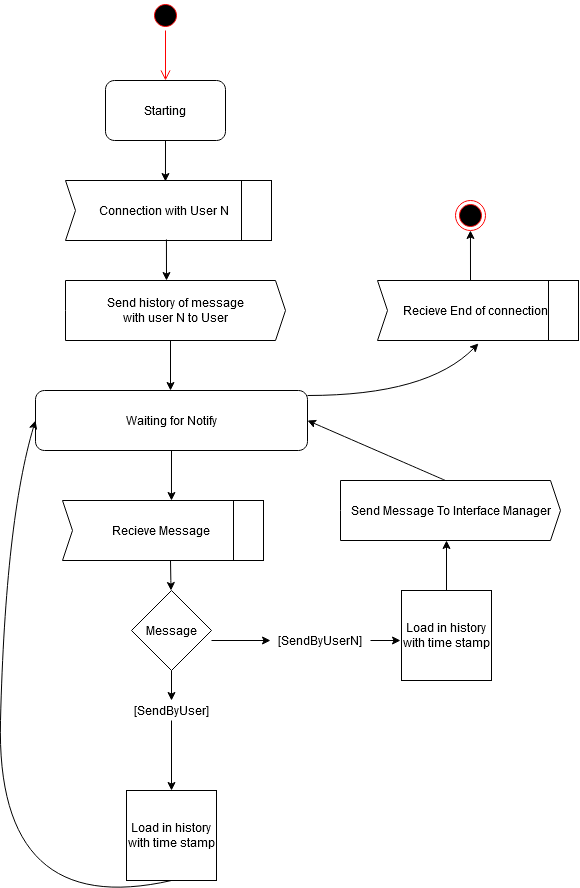

The diagram above was exported from draw.io. Its source (the exported page's mxGraphModel, read from the mxfile embedded in the PNG):
<mxGraphModel dx="1025" dy="404" grid="1" gridSize="10" guides="1" tooltips="1" connect="1" arrows="1" fold="1" page="1" pageScale="1" pageWidth="827" pageHeight="1169" math="0" shadow="0">
  <root>
    <mxCell id="0" />
    <mxCell id="1" parent="0" />
    <mxCell id="TcMv_WhVfZYgaNSL3sId-2" value="Starting" style="rounded=1;whiteSpace=wrap;html=1;" vertex="1" parent="1">
      <mxGeometry x="120" y="80" width="120" height="60" as="geometry" />
    </mxCell>
    <mxCell id="TcMv_WhVfZYgaNSL3sId-3" value="" style="ellipse;html=1;shape=startState;fillColor=#000000;strokeColor=#ff0000;" vertex="1" parent="1">
      <mxGeometry x="165" width="30" height="30" as="geometry" />
    </mxCell>
    <mxCell id="TcMv_WhVfZYgaNSL3sId-4" value="" style="edgeStyle=orthogonalEdgeStyle;html=1;verticalAlign=bottom;endArrow=open;endSize=8;strokeColor=#ff0000;" edge="1" source="TcMv_WhVfZYgaNSL3sId-3" parent="1">
      <mxGeometry relative="1" as="geometry">
        <mxPoint x="180" y="80" as="targetPoint" />
      </mxGeometry>
    </mxCell>
    <mxCell id="TcMv_WhVfZYgaNSL3sId-5" value="Connection with User N" style="html=1;shadow=0;dashed=0;align=center;verticalAlign=middle;shape=mxgraph.arrows2.arrow;dy=0;dx=10;notch=10;" vertex="1" parent="1">
      <mxGeometry x="80" y="180" width="196" height="60" as="geometry" />
    </mxCell>
    <mxCell id="TcMv_WhVfZYgaNSL3sId-6" value="" style="rounded=0;whiteSpace=wrap;html=1;" vertex="1" parent="1">
      <mxGeometry x="256" y="180" width="30" height="60" as="geometry" />
    </mxCell>
    <mxCell id="TcMv_WhVfZYgaNSL3sId-12" value="" style="endArrow=classic;html=1;exitX=0.5;exitY=1;exitDx=0;exitDy=0;entryX=0.51;entryY=0.017;entryDx=0;entryDy=0;entryPerimeter=0;" edge="1" parent="1" source="TcMv_WhVfZYgaNSL3sId-2" target="TcMv_WhVfZYgaNSL3sId-5">
      <mxGeometry width="50" height="50" relative="1" as="geometry">
        <mxPoint x="500" y="230" as="sourcePoint" />
        <mxPoint x="550" y="180" as="targetPoint" />
      </mxGeometry>
    </mxCell>
    <mxCell id="TcMv_WhVfZYgaNSL3sId-13" value="" style="endArrow=classic;html=1;exitX=0.515;exitY=0.983;exitDx=0;exitDy=0;exitPerimeter=0;" edge="1" parent="1" source="TcMv_WhVfZYgaNSL3sId-5">
      <mxGeometry width="50" height="50" relative="1" as="geometry">
        <mxPoint x="360" y="230" as="sourcePoint" />
        <mxPoint x="181" y="280" as="targetPoint" />
      </mxGeometry>
    </mxCell>
    <mxCell id="TcMv_WhVfZYgaNSL3sId-14" value="&lt;div&gt;Send history of message &lt;br&gt;&lt;/div&gt;&lt;div&gt;with user N to User&lt;/div&gt;" style="html=1;shadow=0;dashed=0;align=center;verticalAlign=middle;shape=mxgraph.arrows2.arrow;dy=0;dx=10;notch=0;" vertex="1" parent="1">
      <mxGeometry x="80" y="280" width="220" height="60" as="geometry" />
    </mxCell>
    <mxCell id="TcMv_WhVfZYgaNSL3sId-15" value="" style="endArrow=classic;html=1;exitX=0;exitY=0;exitDx=105;exitDy=60;exitPerimeter=0;" edge="1" parent="1" source="TcMv_WhVfZYgaNSL3sId-14">
      <mxGeometry width="50" height="50" relative="1" as="geometry">
        <mxPoint x="360" y="300" as="sourcePoint" />
        <mxPoint x="185" y="390" as="targetPoint" />
      </mxGeometry>
    </mxCell>
    <mxCell id="TcMv_WhVfZYgaNSL3sId-18" value="Message" style="rhombus;whiteSpace=wrap;html=1;" vertex="1" parent="1">
      <mxGeometry x="146" y="590" width="80" height="80" as="geometry" />
    </mxCell>
    <mxCell id="TcMv_WhVfZYgaNSL3sId-19" value="" style="endArrow=classic;html=1;" edge="1" parent="1">
      <mxGeometry width="50" height="50" relative="1" as="geometry">
        <mxPoint x="226" y="640" as="sourcePoint" />
        <mxPoint x="285" y="640" as="targetPoint" />
      </mxGeometry>
    </mxCell>
    <mxCell id="TcMv_WhVfZYgaNSL3sId-20" value="&lt;div&gt;&lt;br&gt;&lt;/div&gt;&lt;div&gt;[SendByUserN]&lt;/div&gt;&lt;div&gt;&lt;br&gt;&lt;/div&gt;" style="text;html=1;strokeColor=none;fillColor=none;align=center;verticalAlign=middle;whiteSpace=wrap;rounded=0;" vertex="1" parent="1">
      <mxGeometry x="315" y="630" width="40" height="20" as="geometry" />
    </mxCell>
    <mxCell id="TcMv_WhVfZYgaNSL3sId-21" value="" style="endArrow=classic;html=1;entryX=0;entryY=0.5;entryDx=0;entryDy=0;entryPerimeter=0;" edge="1" parent="1">
      <mxGeometry width="50" height="50" relative="1" as="geometry">
        <mxPoint x="385" y="640" as="sourcePoint" />
        <mxPoint x="415" y="640" as="targetPoint" />
      </mxGeometry>
    </mxCell>
    <mxCell id="TcMv_WhVfZYgaNSL3sId-22" value="Load in history with time stamp" style="whiteSpace=wrap;html=1;aspect=fixed;" vertex="1" parent="1">
      <mxGeometry x="416" y="590" width="90" height="90" as="geometry" />
    </mxCell>
    <mxCell id="TcMv_WhVfZYgaNSL3sId-23" value="" style="endArrow=classic;html=1;exitX=0.5;exitY=0;exitDx=0;exitDy=0;" edge="1" parent="1" source="TcMv_WhVfZYgaNSL3sId-22">
      <mxGeometry width="50" height="50" relative="1" as="geometry">
        <mxPoint x="356" y="550" as="sourcePoint" />
        <mxPoint x="461" y="540" as="targetPoint" />
      </mxGeometry>
    </mxCell>
    <mxCell id="TcMv_WhVfZYgaNSL3sId-24" value="Send Message To Interface Manager" style="html=1;shadow=0;dashed=0;align=center;verticalAlign=middle;shape=mxgraph.arrows2.arrow;dy=0;dx=10;notch=0;" vertex="1" parent="1">
      <mxGeometry x="355" y="480" width="220" height="60" as="geometry" />
    </mxCell>
    <mxCell id="TcMv_WhVfZYgaNSL3sId-25" value="" style="curved=1;endArrow=classic;html=1;exitX=0;exitY=0;exitDx=105;exitDy=0;exitPerimeter=0;entryX=1;entryY=0.5;entryDx=0;entryDy=0;" edge="1" parent="1" source="TcMv_WhVfZYgaNSL3sId-24" target="TcMv_WhVfZYgaNSL3sId-26">
      <mxGeometry width="50" height="50" relative="1" as="geometry">
        <mxPoint x="360" y="450" as="sourcePoint" />
        <mxPoint x="260" y="620" as="targetPoint" />
        <Array as="points" />
      </mxGeometry>
    </mxCell>
    <mxCell id="TcMv_WhVfZYgaNSL3sId-26" value="Waiting for Notify" style="rounded=1;whiteSpace=wrap;html=1;" vertex="1" parent="1">
      <mxGeometry x="50" y="390" width="272" height="60" as="geometry" />
    </mxCell>
    <mxCell id="TcMv_WhVfZYgaNSL3sId-27" value="Recieve Message" style="html=1;shadow=0;dashed=0;align=center;verticalAlign=middle;shape=mxgraph.arrows2.arrow;dy=0;dx=10;notch=10;" vertex="1" parent="1">
      <mxGeometry x="77" y="500" width="196" height="60" as="geometry" />
    </mxCell>
    <mxCell id="TcMv_WhVfZYgaNSL3sId-28" value="" style="rounded=0;whiteSpace=wrap;html=1;" vertex="1" parent="1">
      <mxGeometry x="248" y="500" width="30" height="60" as="geometry" />
    </mxCell>
    <mxCell id="TcMv_WhVfZYgaNSL3sId-29" value="" style="endArrow=classic;html=1;exitX=0.5;exitY=1;exitDx=0;exitDy=0;entryX=0.556;entryY=0;entryDx=0;entryDy=0;entryPerimeter=0;" edge="1" parent="1" source="TcMv_WhVfZYgaNSL3sId-26" target="TcMv_WhVfZYgaNSL3sId-27">
      <mxGeometry width="50" height="50" relative="1" as="geometry">
        <mxPoint x="162" y="490" as="sourcePoint" />
        <mxPoint x="212" y="440" as="targetPoint" />
      </mxGeometry>
    </mxCell>
    <mxCell id="TcMv_WhVfZYgaNSL3sId-30" value="" style="endArrow=classic;html=1;entryX=0.556;entryY=0;entryDx=0;entryDy=0;entryPerimeter=0;" edge="1" parent="1">
      <mxGeometry width="50" height="50" relative="1" as="geometry">
        <mxPoint x="185" y="560" as="sourcePoint" />
        <mxPoint x="185.4960000000001" y="590" as="targetPoint" />
        <Array as="points">
          <mxPoint x="185.51999999999998" y="590" />
        </Array>
      </mxGeometry>
    </mxCell>
    <mxCell id="TcMv_WhVfZYgaNSL3sId-32" value="Recieve End of connection" style="html=1;shadow=0;dashed=0;align=center;verticalAlign=middle;shape=mxgraph.arrows2.arrow;dy=0;dx=10;notch=10;" vertex="1" parent="1">
      <mxGeometry x="392" y="280" width="196" height="60" as="geometry" />
    </mxCell>
    <mxCell id="TcMv_WhVfZYgaNSL3sId-33" value="" style="rounded=0;whiteSpace=wrap;html=1;" vertex="1" parent="1">
      <mxGeometry x="563" y="280" width="30" height="60" as="geometry" />
    </mxCell>
    <mxCell id="TcMv_WhVfZYgaNSL3sId-34" value="" style="curved=1;endArrow=classic;html=1;exitX=1;exitY=0.25;exitDx=0;exitDy=0;entryX=0.515;entryY=1.05;entryDx=0;entryDy=0;entryPerimeter=0;" edge="1" parent="1" target="TcMv_WhVfZYgaNSL3sId-32">
      <mxGeometry width="50" height="50" relative="1" as="geometry">
        <mxPoint x="322" y="395" as="sourcePoint" />
        <mxPoint x="272" y="320" as="targetPoint" />
        <Array as="points">
          <mxPoint x="442" y="395" />
        </Array>
      </mxGeometry>
    </mxCell>
    <mxCell id="TcMv_WhVfZYgaNSL3sId-36" value="" style="endArrow=classic;html=1;exitX=0;exitY=0;exitDx=93;exitDy=0;exitPerimeter=0;entryX=0.429;entryY=1;entryDx=0;entryDy=0;entryPerimeter=0;" edge="1" parent="1" source="TcMv_WhVfZYgaNSL3sId-32">
      <mxGeometry width="50" height="50" relative="1" as="geometry">
        <mxPoint x="602" y="300" as="sourcePoint" />
        <mxPoint x="484.96000000000004" y="230" as="targetPoint" />
      </mxGeometry>
    </mxCell>
    <mxCell id="TcMv_WhVfZYgaNSL3sId-38" value="" style="ellipse;html=1;shape=endState;fillColor=#000000;strokeColor=#ff0000;" vertex="1" parent="1">
      <mxGeometry x="470" y="200" width="30" height="30" as="geometry" />
    </mxCell>
    <mxCell id="TcMv_WhVfZYgaNSL3sId-40" value="&lt;div&gt;&lt;br&gt;&lt;/div&gt;&lt;div&gt;[SendByUser]&lt;/div&gt;&lt;div&gt;&lt;br&gt;&lt;/div&gt;" style="text;html=1;strokeColor=none;fillColor=none;align=center;verticalAlign=middle;whiteSpace=wrap;rounded=0;" vertex="1" parent="1">
      <mxGeometry x="166" y="700" width="40" height="20" as="geometry" />
    </mxCell>
    <mxCell id="TcMv_WhVfZYgaNSL3sId-41" value="" style="endArrow=classic;html=1;exitX=0.5;exitY=1;exitDx=0;exitDy=0;" edge="1" parent="1" source="TcMv_WhVfZYgaNSL3sId-40">
      <mxGeometry width="50" height="50" relative="1" as="geometry">
        <mxPoint x="196" y="820" as="sourcePoint" />
        <mxPoint x="186" y="790" as="targetPoint" />
      </mxGeometry>
    </mxCell>
    <mxCell id="TcMv_WhVfZYgaNSL3sId-42" value="" style="endArrow=classic;html=1;exitX=0.5;exitY=1;exitDx=0;exitDy=0;entryX=0.5;entryY=0;entryDx=0;entryDy=0;" edge="1" parent="1" source="TcMv_WhVfZYgaNSL3sId-18" target="TcMv_WhVfZYgaNSL3sId-40">
      <mxGeometry width="50" height="50" relative="1" as="geometry">
        <mxPoint x="360" y="760" as="sourcePoint" />
        <mxPoint x="410" y="710" as="targetPoint" />
      </mxGeometry>
    </mxCell>
    <mxCell id="TcMv_WhVfZYgaNSL3sId-43" value="Load in history with time stamp" style="whiteSpace=wrap;html=1;aspect=fixed;" vertex="1" parent="1">
      <mxGeometry x="141" y="790" width="90" height="90" as="geometry" />
    </mxCell>
    <mxCell id="TcMv_WhVfZYgaNSL3sId-44" value="" style="curved=1;endArrow=classic;html=1;exitX=0.5;exitY=1;exitDx=0;exitDy=0;entryX=0;entryY=0.5;entryDx=0;entryDy=0;" edge="1" parent="1" source="TcMv_WhVfZYgaNSL3sId-43" target="TcMv_WhVfZYgaNSL3sId-26">
      <mxGeometry width="50" height="50" relative="1" as="geometry">
        <mxPoint x="360" y="760" as="sourcePoint" />
        <mxPoint x="30" y="570" as="targetPoint" />
        <Array as="points">
          <mxPoint x="10" y="920" />
          <mxPoint x="20" y="520" />
        </Array>
      </mxGeometry>
    </mxCell>
  </root>
</mxGraphModel>